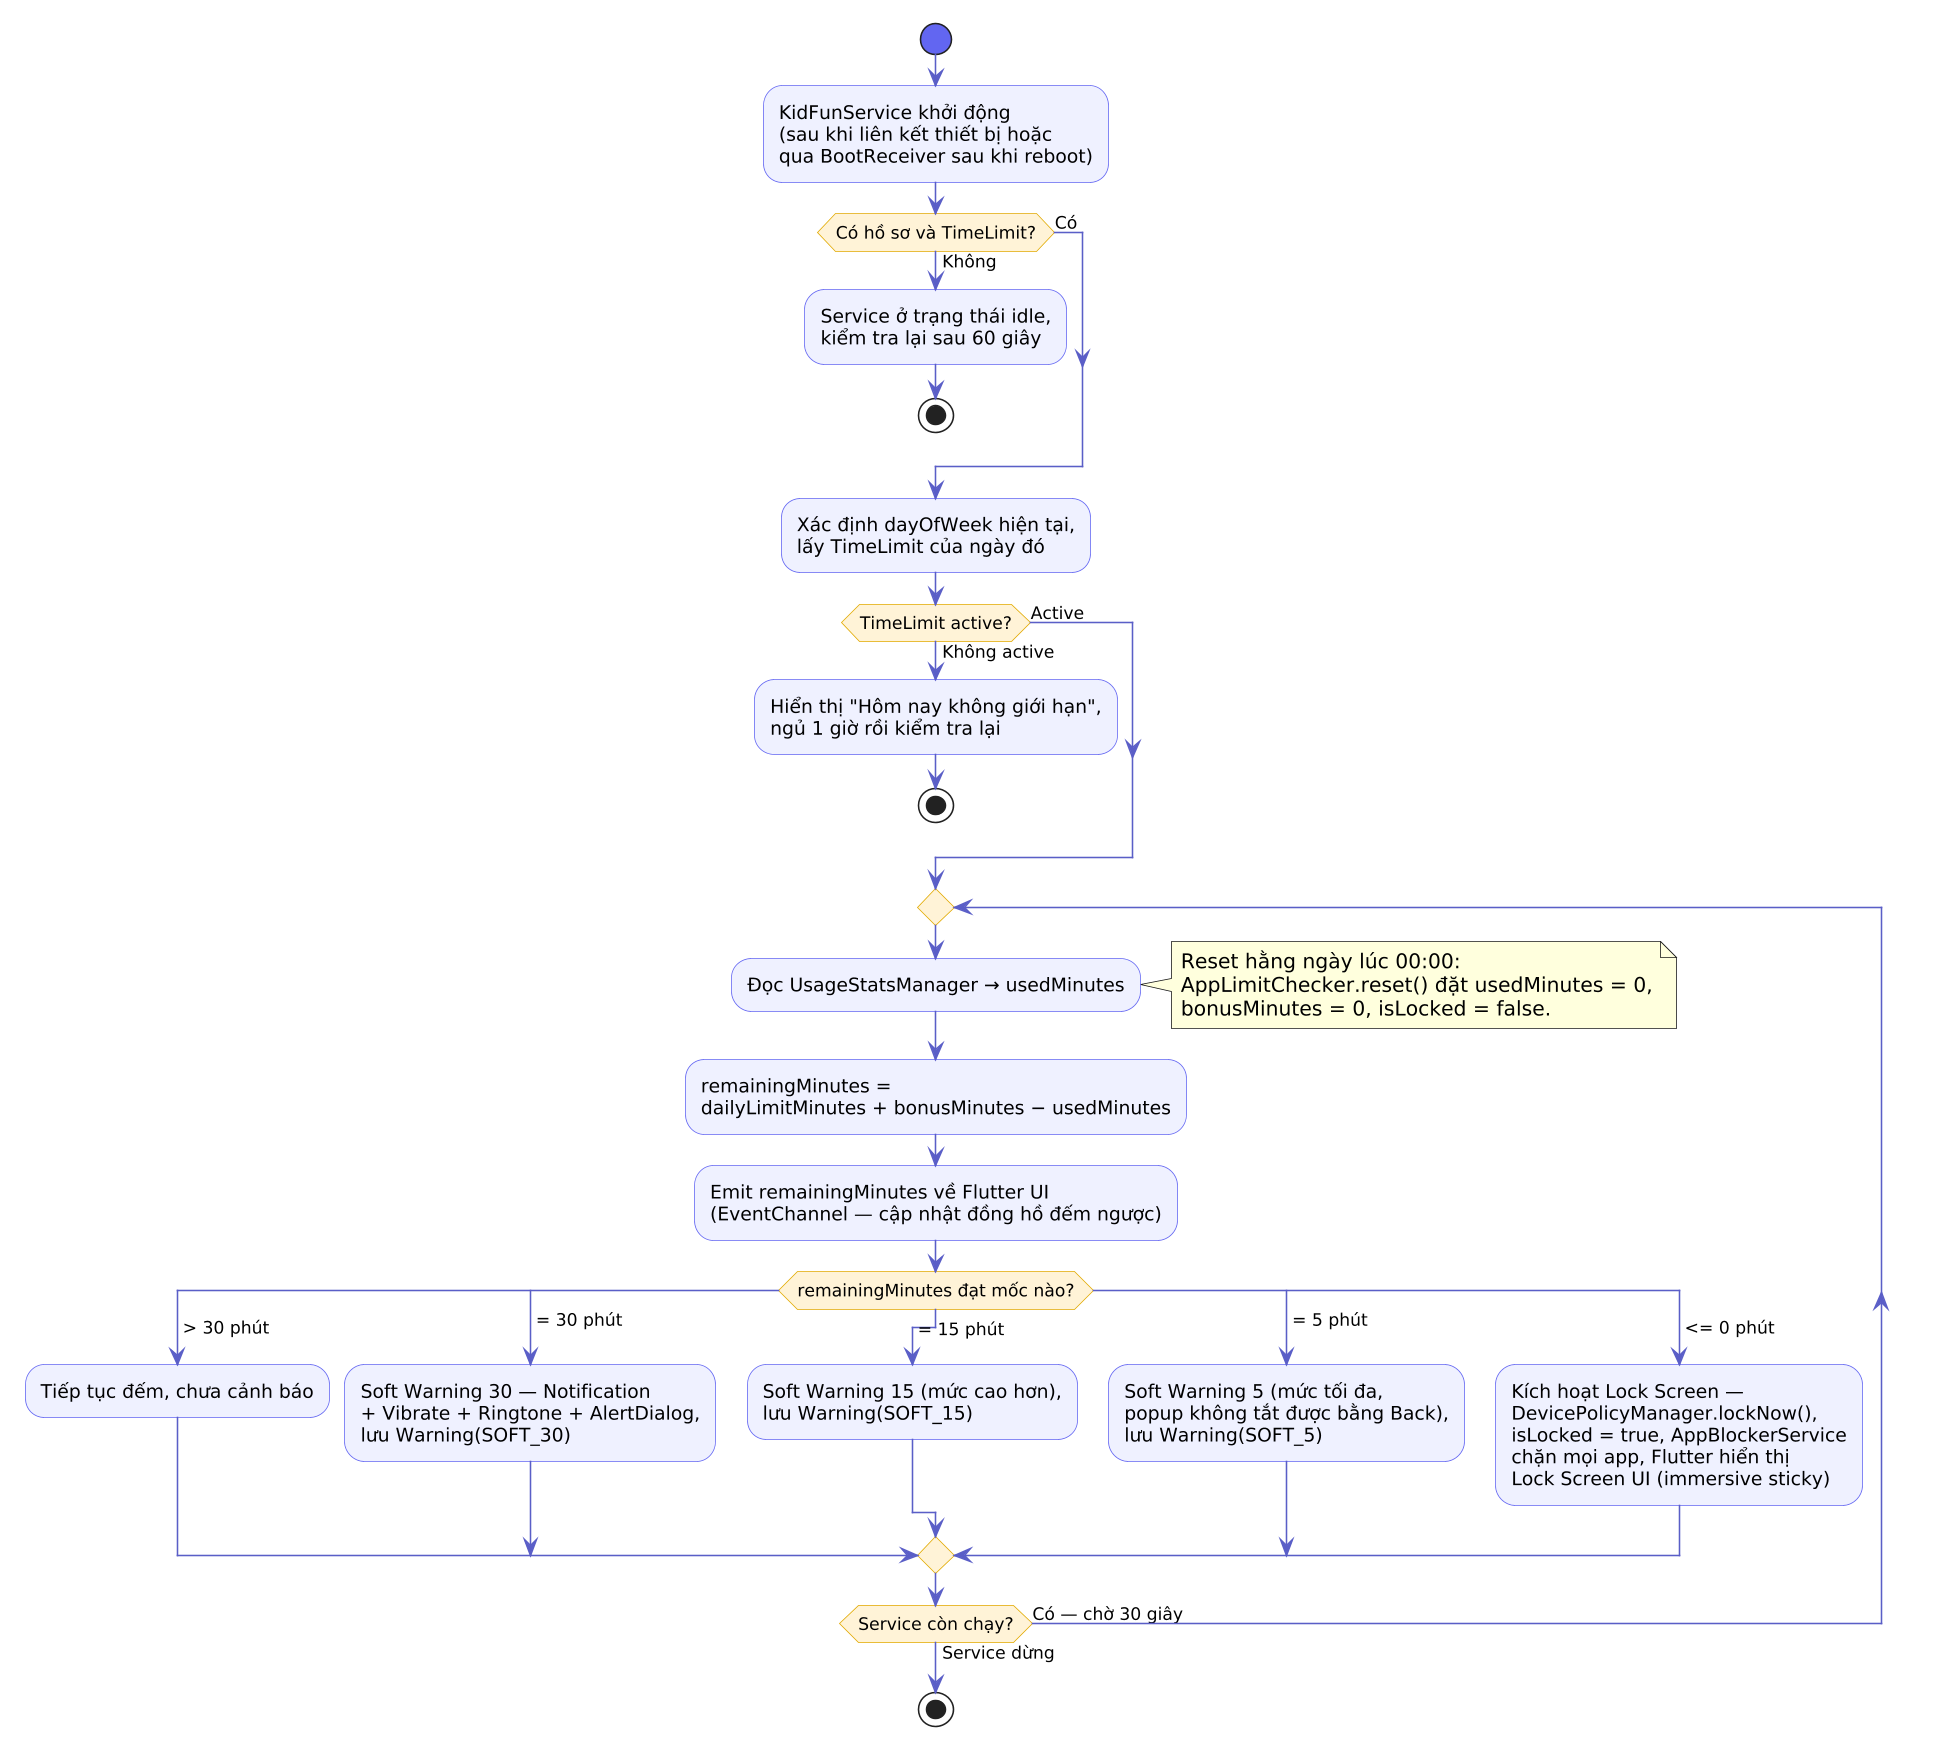

The diagram above was rendered by PlantUML. Its source (embedded in the PNG):
@startuml
' Hình 3.5.2.1 - Activity Diagram: Vòng lặp kiểm soát thời gian (KidFunService) - CORE
skinparam dpi 150
skinparam shadowing false
skinparam DefaultFontName "DejaVu Sans"
skinparam activity {
  BackgroundColor #EEF0FF
  BorderColor #6366f1
  DiamondBackgroundColor #FFF3D6
  DiamondBorderColor #e0a800
  ArrowColor #5b5fc7
  StartColor #6366f1
  EndColor #f472b6
  BarColor #6366f1
}

start
:KidFunService khởi động
(sau khi liên kết thiết bị hoặc
qua BootReceiver sau khi reboot);
if (Có hồ sơ và TimeLimit?) then (Không)
  :Service ở trạng thái idle,
  kiểm tra lại sau 60 giây;
  stop
else (Có)
endif
:Xác định dayOfWeek hiện tại,
lấy TimeLimit của ngày đó;
if (TimeLimit active?) then (Không active)
  :Hiển thị "Hôm nay không giới hạn",
  ngủ 1 giờ rồi kiểm tra lại;
  stop
else (Active)
endif
repeat
  :Đọc UsageStatsManager → usedMinutes;
  note right
    Reset hằng ngày lúc 00:00:
    AppLimitChecker.reset() đặt usedMinutes = 0,
    bonusMinutes = 0, isLocked = false.
  end note
  :remainingMinutes =
  dailyLimitMinutes + bonusMinutes − usedMinutes;
  :Emit remainingMinutes về Flutter UI
  (EventChannel — cập nhật đồng hồ đếm ngược);
  switch (remainingMinutes đạt mốc nào?)
  case ( > 30 phút )
    :Tiếp tục đếm, chưa cảnh báo;
  case ( = 30 phút )
    :Soft Warning 30 — Notification
    + Vibrate + Ringtone + AlertDialog,
    lưu Warning(SOFT_30);
  case ( = 15 phút )
    :Soft Warning 15 (mức cao hơn),
    lưu Warning(SOFT_15);
  case ( = 5 phút )
    :Soft Warning 5 (mức tối đa,
    popup không tắt được bằng Back),
    lưu Warning(SOFT_5);
  case ( <= 0 phút )
    :Kích hoạt Lock Screen —
    DevicePolicyManager.lockNow(),
    isLocked = true, AppBlockerService
    chặn mọi app, Flutter hiển thị
    Lock Screen UI (immersive sticky);
  endswitch
repeat while (Service còn chạy?) is (Có — chờ 30 giây) not (Service dừng)
stop
@enduml